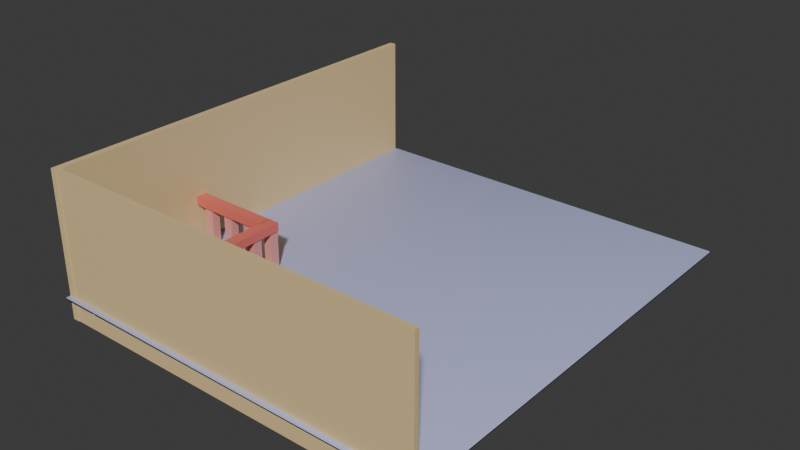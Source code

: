 # Source: Tavern.blend  (saved by Blender 4.2.66; exported with 4.5.12 LTS)
import bpy
from mathutils import Matrix  # noqa: F401  (used for matrix-valued properties, if any)

bpy.ops.wm.read_factory_settings(use_empty=True)
scene = bpy.context.scene
scene.name = 'Scene'

# ---- collections
col_collection = bpy.data.collections.new('Collection'); scene.collection.children.link(col_collection)

# ---- materials (node trees are filled in below, after node groups)
mat_material_001 = bpy.data.materials.new('Material.001')
mat_material_001.alpha_threshold = 0.0
mat_material_001.use_transparent_shadow = False
mat_material_001.roughness = 0.5
mat_material_001.line_color = (0.0, 0.0, 0.0, 1.0)
mat_material_011 = bpy.data.materials.new('Material.011')
mat_material_006 = bpy.data.materials.new('Material.006')
mat_material_009 = bpy.data.materials.new('Material.009')
mat_material_010 = bpy.data.materials.new('Material.010')

# ---- node groups
ng_smooth_by_angle_005 = bpy.data.node_groups.new('Smooth by Angle.005', 'GeometryNodeTree')
_s = ng_smooth_by_angle_005.interface.new_socket(name='Mesh', in_out='OUTPUT', socket_type='NodeSocketGeometry')
_s = ng_smooth_by_angle_005.interface.new_socket(name='Mesh', in_out='INPUT', socket_type='NodeSocketGeometry')
_s = ng_smooth_by_angle_005.interface.new_socket(name='Angle', in_out='INPUT', socket_type='NodeSocketFloat')
_s.subtype = 'ANGLE'
_s.default_value = 0.5236
_s.min_value = 0.0
_s.max_value = 3.142
_s.description = 'Maximum face angle for smooth edges'
_s = ng_smooth_by_angle_005.interface.new_socket(name='Ignore Sharpness', in_out='INPUT', socket_type='NodeSocketBool')
_s.force_non_field = True
ng_smooth_by_angle_005.description = 'Set the sharpness of mesh edges based on the angle between the neighboring faces'
ng_smooth_by_angle_005.is_modifier = True
_N = ng_smooth_by_angle_005.nodes; _L = ng_smooth_by_angle_005.links
n0 = _N.new('GeometryNodeSetShadeSmooth'); n0.name = 'Set Shade Smooth'; n0.location = (120, -80)
n0.domain = 'EDGE'
n1 = _N.new('GeometryNodeSetShadeSmooth'); n1.name = 'Set Shade Smooth.001'; n1.location = (300, -80)
n2 = _N.new('NodeGroupOutput'); n2.name = 'Group Output'; n2.location = (480, -80)
n3 = _N.new('GeometryNodeInputMeshEdgeAngle'); n3.name = 'Edge Angle'; n3.location = (-440, -240)
n4 = _N.new('NodeGroupInput'); n4.name = 'Group Input'; n4.location = (-80, -80)
n5 = _N.new('GeometryNodeInputEdgeSmooth'); n5.name = 'Is Edge Smooth'; n5.location = (-260, -120)
n6 = _N.new('GeometryNodeInputShadeSmooth'); n6.name = 'Is Shade Smooth'; n6.location = (-440, -397)
n7 = _N.new('FunctionNodeCompare'); n7.name = 'Compare'; n7.location = (-260, -260)
n7.operation = 'LESS_EQUAL'
n7.inputs[6].default_value = (0.0, 0.0, 0.0, 0.0)
n7.inputs[7].default_value = (0.0, 0.0, 0.0, 0.0)
n8 = _N.new('FunctionNodeBooleanMath'); n8.name = 'Boolean Math.001'; n8.location = (-80, -260)
n9 = _N.new('NodeGroupInput'); n9.name = 'Group Input.001'; n9.location = (-440, -329)
n10 = _N.new('NodeGroupInput'); n10.name = 'Group Input.002'; n10.location = (-259, -189)
n11 = _N.new('FunctionNodeBooleanMath'); n11.name = 'Boolean Math'; n11.location = (-80, -149)
n11.operation = 'OR'
n12 = _N.new('FunctionNodeBooleanMath'); n12.name = 'Boolean Math.002'; n12.location = (-260, -380)
n12.operation = 'OR'
n13 = _N.new('NodeGroupInput'); n13.name = 'Group Input.003'; n13.location = (-440, -460)
_L.new(n3.outputs[0], n7.inputs[0])
_L.new(n1.outputs[0], n2.inputs[0])
_L.new(n9.outputs[1], n7.inputs[1])
_L.new(n7.outputs[0], n8.inputs[0])
_L.new(n4.outputs[0], n0.inputs[0])
_L.new(n0.outputs[0], n1.inputs[0])
_L.new(n8.outputs[0], n0.inputs[2])
_L.new(n10.outputs[2], n11.inputs[1])
_L.new(n5.outputs[0], n11.inputs[0])
_L.new(n11.outputs[0], n0.inputs[1])
_L.new(n13.outputs[2], n12.inputs[1])
_L.new(n6.outputs[0], n12.inputs[0])
_L.new(n12.outputs[0], n8.inputs[1])
n2.is_active_output = True

# ---- material node trees
mat_material_001.use_nodes = True; mat_material_001.node_tree.nodes.clear()
_N = mat_material_001.node_tree.nodes; _L = mat_material_001.node_tree.links
n0 = _N.new('ShaderNodeOutputMaterial'); n0.name = 'Material Output'; n0.location = (300, 300)
n1 = _N.new('ShaderNodeBsdfPrincipled'); n1.name = 'Principled BSDF'; n1.location = (10, 300)
n1.inputs[0].default_value = (0.4906, 0.5155, 0.8, 1.0)
n1.inputs[3].default_value = 1.45
_L.new(n1.outputs[0], n0.inputs[0])
n0.is_active_output = True
mat_material_011.use_nodes = True; mat_material_011.node_tree.nodes.clear()
_N = mat_material_011.node_tree.nodes; _L = mat_material_011.node_tree.links
n0 = _N.new('ShaderNodeBsdfPrincipled'); n0.name = 'Principled BSDF'; n0.location = (10, 300)
n0.inputs[0].default_value = (0.5709, 0.566, 0.8, 1.0)
n1 = _N.new('ShaderNodeOutputMaterial'); n1.name = 'Material Output'; n1.location = (300, 300)
_L.new(n0.outputs[0], n1.inputs[0])
n1.is_active_output = True
mat_material_006.use_nodes = True; mat_material_006.node_tree.nodes.clear()
_N = mat_material_006.node_tree.nodes; _L = mat_material_006.node_tree.links
n0 = _N.new('ShaderNodeBsdfPrincipled'); n0.name = 'Principled BSDF'; n0.location = (10, 300)
n0.inputs[0].default_value = (0.8003, 0.6007, 0.3009, 1.0)
n1 = _N.new('ShaderNodeOutputMaterial'); n1.name = 'Material Output'; n1.location = (300, 300)
_L.new(n0.outputs[0], n1.inputs[0])
n1.is_active_output = True
mat_material_009.use_nodes = True; mat_material_009.node_tree.nodes.clear()
_N = mat_material_009.node_tree.nodes; _L = mat_material_009.node_tree.links
n0 = _N.new('ShaderNodeBsdfPrincipled'); n0.name = 'Principled BSDF'; n0.location = (10, 300)
n0.inputs[0].default_value = (0.8003, 0.3366, 0.3021, 1.0)
n1 = _N.new('ShaderNodeOutputMaterial'); n1.name = 'Material Output'; n1.location = (300, 300)
_L.new(n0.outputs[0], n1.inputs[0])
n1.is_active_output = True
mat_material_010.use_nodes = True; mat_material_010.node_tree.nodes.clear()
_N = mat_material_010.node_tree.nodes; _L = mat_material_010.node_tree.links
n0 = _N.new('ShaderNodeBsdfPrincipled'); n0.name = 'Principled BSDF'; n0.location = (10, 300)
n0.inputs[0].default_value = (0.8003, 0.1693, 0.1322, 1.0)
n1 = _N.new('ShaderNodeOutputMaterial'); n1.name = 'Material Output'; n1.location = (300, 300)
_L.new(n0.outputs[0], n1.inputs[0])
n1.is_active_output = True

# ---- world
world_world = bpy.data.worlds.new('World'); scene.world = world_world
world_world.use_nodes = True; world_world.node_tree.nodes.clear()
_N = world_world.node_tree.nodes; _L = world_world.node_tree.links
n0 = _N.new('ShaderNodeOutputWorld'); n0.name = 'World Output'; n0.location = (300, 300)
n1 = _N.new('ShaderNodeBackground'); n1.name = 'Background'; n1.location = (10, 300)
n1.inputs[0].default_value = (0.05088, 0.05088, 0.05088, 1.0)
_L.new(n1.outputs[0], n0.inputs[0])
n0.is_active_output = True
world_world.color = (0.05088, 0.05088, 0.05088)
world_world.sun_shadow_jitter_overblur = 0.0

# ---- meshes
me_cube_001 = bpy.data.meshes.new('Cube.001')
me_cube_001.from_pydata([(1.0, 1.0, 1.0), (1.0, 1.0, -1.0), (1.0, -1.0, 1.0), (1.0, -1.0, -1.0), (-1.0, 1.0, 1.0), (-1.0, 1.0, -1.0), (-1.0, -1.0, 1.0), (-1.0, -1.0, -1.0), (6.639, 4.665, 1.289), (6.639, 4.665, 1.029), (6.639, -1.12, 1.289), (6.639, -1.12, 1.029), (-1.13, 4.665, 1.289), (-1.13, 4.665, 1.029), (-1.13, -1.12, 1.289), (-1.13, -1.12, 1.029)], [], [(0, 4, 6, 2), (3, 2, 6, 7), (7, 6, 4, 5), (5, 1, 3, 7), (1, 0, 2, 3), (5, 4, 0, 1), (8, 12, 14, 10), (11, 10, 14, 15), (15, 14, 12, 13), (13, 9, 11, 15), (9, 8, 10, 11), (13, 12, 8, 9)])
me_cube_001.polygons.foreach_set('use_smooth', [True] * 12)
_uv = me_cube_001.uv_layers.new(name='UVMap')
_uv.uv.foreach_set('vector', [0.625, 0.5, 0.875, 0.5, 0.875, 0.75, 0.625, 0.75, 0.375, 0.75, 0.625, 0.75, 0.625, 1.0, 0.375, 1.0, 0.375, 0.0, 0.625, 0.0, 0.625, 0.25, 0.375, 0.25, 0.125, 0.5, 0.375, 0.5, 0.375, 0.75, 0.125, 0.75, 0.375, 0.5, 0.625, 0.5, 0.625, 0.75, 0.375, 0.75, 0.375, 0.25, 0.625, 0.25, 0.625, 0.5, 0.375, 0.5, 0.625, 0.5, 0.875, 0.5, 0.875, 0.75, 0.625, 0.75, 0.375, 0.75, 0.625, 0.75, 0.625, 1.0, 0.375, 1.0, 0.375, 0.0, 0.625, 0.0, 0.625, 0.25, 0.375, 0.25, 0.125, 0.5, 0.375, 0.5, 0.375, 0.75, 0.125, 0.75, 0.375, 0.5, 0.625, 0.5, 0.625, 0.75, 0.375, 0.75, 0.375, 0.25, 0.625, 0.25, 0.625, 0.5, 0.375, 0.5])
me_cube_001.materials.append(mat_material_001)
me_cube_001.use_mirror_vertex_groups = False
me_cube_001.update()
me_cube_005 = bpy.data.meshes.new('Cube.005')
me_cube_005.from_pydata([(1.0, 1.0, 1.0), (1.0, 1.0, -1.0), (1.0, -1.0, 1.0), (1.0, -1.0, -1.0), (-1.0, 1.0, 1.0), (-1.0, 1.0, -1.0), (-1.0, -1.0, 1.0), (-1.0, -1.0, -1.0), (1.005, -5.022, 1.011), (1.005, -5.022, -7.942), (1.005, -13.04, 1.011), (1.005, -13.04, -7.942), (-0.9948, -5.022, 1.011), (-0.9948, -5.022, -7.942), (-0.9948, -13.04, 1.011), (-0.9948, -13.04, -7.942), (1.0, -3.038, 1.046), (1.0, -3.038, -5.446), (1.0, -5.038, 1.046), (1.0, -5.038, -5.446), (-1.0, -3.038, 1.046), (-1.0, -3.038, -5.446), (-1.0, -5.038, 1.046), (-1.0, -5.038, -5.446), (1.0, -1.004, 1.007), (1.0, -1.004, -2.859), (1.0, -3.004, 1.007), (1.0, -3.004, -2.859), (-1.0, -1.004, 1.007), (-1.0, -1.004, -2.859), (-1.0, -3.004, 1.007), (-1.0, -3.004, -2.859)], [], [(0, 4, 6, 2), (3, 2, 6, 7), (7, 6, 4, 5), (5, 1, 3, 7), (1, 0, 2, 3), (5, 4, 0, 1), (8, 12, 14, 10), (11, 10, 14, 15), (15, 14, 12, 13), (13, 9, 11, 15), (9, 8, 10, 11), (13, 12, 8, 9), (16, 20, 22, 18), (19, 18, 22, 23), (23, 22, 20, 21), (21, 17, 19, 23), (17, 16, 18, 19), (21, 20, 16, 17), (24, 28, 30, 26), (27, 26, 30, 31), (31, 30, 28, 29), (29, 25, 27, 31), (25, 24, 26, 27), (29, 28, 24, 25)])
me_cube_005.polygons.foreach_set('use_smooth', [True] * 24)
_uv = me_cube_005.uv_layers.new(name='UVMap')
_uv.uv.foreach_set('vector', [0.625, 0.5, 0.875, 0.5, 0.875, 0.75, 0.625, 0.75, 0.375, 0.75, 0.625, 0.75, 0.625, 1.0, 0.375, 1.0, 0.375, 0.0, 0.625, 0.0, 0.625, 0.25, 0.375, 0.25, 0.125, 0.5, 0.375, 0.5, 0.375, 0.75, 0.125, 0.75, 0.375, 0.5, 0.625, 0.5, 0.625, 0.75, 0.375, 0.75, 0.375, 0.25, 0.625, 0.25, 0.625, 0.5, 0.375, 0.5, 0.625, 0.5, 0.875, 0.5, 0.875, 0.75, 0.625, 0.75, 0.375, 0.75, 0.625, 0.75, 0.625, 1.0, 0.375, 1.0, 0.375, 0.0, 0.625, 0.0, 0.625, 0.25, 0.375, 0.25, 0.125, 0.5, 0.375, 0.5, 0.375, 0.75, 0.125, 0.75, 0.375, 0.5, 0.625, 0.5, 0.625, 0.75, 0.375, 0.75, 0.375, 0.25, 0.625, 0.25, 0.625, 0.5, 0.375, 0.5, 0.625, 0.5, 0.875, 0.5, 0.875, 0.75, 0.625, 0.75, 0.375, 0.75, 0.625, 0.75, 0.625, 1.0, 0.375, 1.0, 0.375, 0.0, 0.625, 0.0, 0.625, 0.25, 0.375, 0.25, 0.125, 0.5, 0.375, 0.5, 0.375, 0.75, 0.125, 0.75, 0.375, 0.5, 0.625, 0.5, 0.625, 0.75, 0.375, 0.75, 0.375, 0.25, 0.625, 0.25, 0.625, 0.5, 0.375, 0.5, 0.625, 0.5, 0.875, 0.5, 0.875, 0.75, 0.625, 0.75, 0.375, 0.75, 0.625, 0.75, 0.625, 1.0, 0.375, 1.0, 0.375, 0.0, 0.625, 0.0, 0.625, 0.25, 0.375, 0.25, 0.125, 0.5, 0.375, 0.5, 0.375, 0.75, 0.125, 0.75, 0.375, 0.5, 0.625, 0.5, 0.625, 0.75, 0.375, 0.75, 0.375, 0.25, 0.625, 0.25, 0.625, 0.5, 0.375, 0.5])
me_cube_005.materials.append(mat_material_011)
me_cube_005.use_mirror_vertex_groups = False
me_cube_005.update()
me_cube_006 = bpy.data.meshes.new('Cube.006')
me_cube_006.from_pydata([(-0.1655, -10.86, -3.654), (-0.1655, -10.86, 3.654), (-0.1655, 10.86, -3.654), (-0.1655, 10.86, 3.654), (0.1655, -10.86, -3.654), (0.1655, -10.86, 3.654), (0.1655, 10.86, -3.654), (0.1655, 10.86, 3.654), (-19.17, 10.59, -3.654), (-19.17, 10.59, 3.629), (-19.17, 10.82, -3.654), (-19.17, 10.82, 3.629), (-0.1767, 10.59, -3.654), (-0.1767, 10.59, 3.629), (-0.1767, 10.82, -3.654), (-0.1767, 10.82, 3.629)], [], [(0, 1, 3, 2), (2, 3, 7, 6), (6, 7, 5, 4), (4, 5, 1, 0), (2, 6, 4, 0), (7, 3, 1, 5), (8, 9, 11, 10), (10, 11, 15, 14), (14, 15, 13, 12), (12, 13, 9, 8), (10, 14, 12, 8), (15, 11, 9, 13)])
_uv = me_cube_006.uv_layers.new(name='UVMap')
_uv.uv.foreach_set('vector', [0.375, 0.0, 0.625, 0.0, 0.625, 0.25, 0.375, 0.25, 0.375, 0.25, 0.625, 0.25, 0.625, 0.5, 0.375, 0.5, 0.375, 0.5, 0.625, 0.5, 0.625, 0.75, 0.375, 0.75, 0.375, 0.75, 0.625, 0.75, 0.625, 1.0, 0.375, 1.0, 0.125, 0.5, 0.375, 0.5, 0.375, 0.75, 0.125, 0.75, 0.625, 0.5, 0.875, 0.5, 0.875, 0.75, 0.625, 0.75, 0.375, 0.0, 0.625, 0.0, 0.625, 0.25, 0.375, 0.25, 0.375, 0.25, 0.625, 0.25, 0.625, 0.5, 0.375, 0.5, 0.375, 0.5, 0.625, 0.5, 0.625, 0.75, 0.375, 0.75, 0.375, 0.75, 0.625, 0.75, 0.625, 1.0, 0.375, 1.0, 0.125, 0.5, 0.375, 0.5, 0.375, 0.75, 0.125, 0.75, 0.625, 0.5, 0.875, 0.5, 0.875, 0.75, 0.625, 0.75])
me_cube_006.materials.append(mat_material_006)
me_cube_006.update()
me_cube_008 = bpy.data.meshes.new('Cube.008')
me_cube_008.from_pydata([(-0.2331, -0.2121, -0.9767), (-0.2331, -0.2121, 0.9767), (-0.2331, 0.2121, -0.9767), (-0.2331, 0.2121, 0.9767), (0.2331, -0.2121, -0.9767), (0.2331, -0.2121, 0.9767), (0.2331, 0.2121, -0.9767), (0.2331, 0.2121, 0.9767), (1.101, -0.2121, -0.9767), (1.101, -0.2121, 0.9767), (1.101, 0.2121, -0.9767), (1.101, 0.2121, 0.9767), (1.567, -0.2121, -0.9767), (1.567, -0.2121, 0.9767), (1.567, 0.2121, -0.9767), (1.567, 0.2121, 0.9767), (2.398, -0.2121, -0.9767), (2.398, -0.2121, 0.9767), (2.398, 0.2121, -0.9767), (2.398, 0.2121, 0.9767), (2.865, -0.2121, -0.9767), (2.865, -0.2121, 0.9767), (2.865, 0.2121, -0.9767), (2.865, 0.2121, 0.9767), (3.694, -0.2121, -0.9767), (3.694, -0.2121, 0.9767), (3.694, 0.2121, -0.9767), (3.694, 0.2121, 0.9767), (4.16, -0.2121, -0.9767), (4.16, -0.2121, 0.9767), (4.16, 0.2121, -0.9767), (4.16, 0.2121, 0.9767), (-0.2331, 0.8018, -0.9767), (-0.2331, 0.8018, 0.9767), (-0.2331, 1.226, -0.9767), (-0.2331, 1.226, 0.9767), (0.2331, 0.8018, -0.9767), (0.2331, 0.8018, 0.9767), (0.2331, 1.226, -0.9767), (0.2331, 1.226, 0.9767), (-0.2331, 1.859, -0.9767), (-0.2331, 1.859, 0.9767), (-0.2331, 2.283, -0.9767), (-0.2331, 2.283, 0.9767), (0.2331, 1.859, -0.9767), (0.2331, 1.859, 0.9767), (0.2331, 2.283, -0.9767), (0.2331, 2.283, 0.9767), (-0.2331, 2.91, -0.9767), (-0.2331, 2.91, 0.9767), (-0.2331, 3.334, -0.9767), (-0.2331, 3.334, 0.9767), (0.2331, 2.91, -0.9767), (0.2331, 2.91, 0.9767), (0.2331, 3.334, -0.9767), (0.2331, 3.334, 0.9767), (-0.233, 3.967, -0.9767), (-0.233, 3.967, 0.9767), (-0.233, 4.392, -0.9767), (-0.233, 4.392, 0.9767), (0.2331, 3.967, -0.9767), (0.2331, 3.967, 0.9767), (0.2331, 4.392, -0.9767), (0.2331, 4.392, 0.9767)], [], [(0, 1, 3, 2), (2, 3, 7, 6), (6, 7, 5, 4), (4, 5, 1, 0), (2, 6, 4, 0), (7, 3, 1, 5), (8, 9, 11, 10), (10, 11, 15, 14), (14, 15, 13, 12), (12, 13, 9, 8), (10, 14, 12, 8), (15, 11, 9, 13), (16, 17, 19, 18), (18, 19, 23, 22), (22, 23, 21, 20), (20, 21, 17, 16), (18, 22, 20, 16), (23, 19, 17, 21), (24, 25, 27, 26), (26, 27, 31, 30), (30, 31, 29, 28), (28, 29, 25, 24), (26, 30, 28, 24), (31, 27, 25, 29), (32, 33, 35, 34), (34, 35, 39, 38), (38, 39, 37, 36), (36, 37, 33, 32), (34, 38, 36, 32), (39, 35, 33, 37), (40, 41, 43, 42), (42, 43, 47, 46), (46, 47, 45, 44), (44, 45, 41, 40), (42, 46, 44, 40), (47, 43, 41, 45), (48, 49, 51, 50), (50, 51, 55, 54), (54, 55, 53, 52), (52, 53, 49, 48), (50, 54, 52, 48), (55, 51, 49, 53), (56, 57, 59, 58), (58, 59, 63, 62), (62, 63, 61, 60), (60, 61, 57, 56), (58, 62, 60, 56), (63, 59, 57, 61)])
_uv = me_cube_008.uv_layers.new(name='UVMap')
_uv.uv.foreach_set('vector', [0.375, 0.0, 0.625, 0.0, 0.625, 0.25, 0.375, 0.25, 0.375, 0.25, 0.625, 0.25, 0.625, 0.5, 0.375, 0.5, 0.375, 0.5, 0.625, 0.5, 0.625, 0.75, 0.375, 0.75, 0.375, 0.75, 0.625, 0.75, 0.625, 1.0, 0.375, 1.0, 0.125, 0.5, 0.375, 0.5, 0.375, 0.75, 0.125, 0.75, 0.625, 0.5, 0.875, 0.5, 0.875, 0.75, 0.625, 0.75, 0.375, 0.0, 0.625, 0.0, 0.625, 0.25, 0.375, 0.25, 0.375, 0.25, 0.625, 0.25, 0.625, 0.5, 0.375, 0.5, 0.375, 0.5, 0.625, 0.5, 0.625, 0.75, 0.375, 0.75, 0.375, 0.75, 0.625, 0.75, 0.625, 1.0, 0.375, 1.0, 0.125, 0.5, 0.375, 0.5, 0.375, 0.75, 0.125, 0.75, 0.625, 0.5, 0.875, 0.5, 0.875, 0.75, 0.625, 0.75, 0.375, 0.0, 0.625, 0.0, 0.625, 0.25, 0.375, 0.25, 0.375, 0.25, 0.625, 0.25, 0.625, 0.5, 0.375, 0.5, 0.375, 0.5, 0.625, 0.5, 0.625, 0.75, 0.375, 0.75, 0.375, 0.75, 0.625, 0.75, 0.625, 1.0, 0.375, 1.0, 0.125, 0.5, 0.375, 0.5, 0.375, 0.75, 0.125, 0.75, 0.625, 0.5, 0.875, 0.5, 0.875, 0.75, 0.625, 0.75, 0.375, 0.0, 0.625, 0.0, 0.625, 0.25, 0.375, 0.25, 0.375, 0.25, 0.625, 0.25, 0.625, 0.5, 0.375, 0.5, 0.375, 0.5, 0.625, 0.5, 0.625, 0.75, 0.375, 0.75, 0.375, 0.75, 0.625, 0.75, 0.625, 1.0, 0.375, 1.0, 0.125, 0.5, 0.375, 0.5, 0.375, 0.75, 0.125, 0.75, 0.625, 0.5, 0.875, 0.5, 0.875, 0.75, 0.625, 0.75, 0.375, 0.0, 0.625, 0.0, 0.625, 0.25, 0.375, 0.25, 0.375, 0.25, 0.625, 0.25, 0.625, 0.5, 0.375, 0.5, 0.375, 0.5, 0.625, 0.5, 0.625, 0.75, 0.375, 0.75, 0.375, 0.75, 0.625, 0.75, 0.625, 1.0, 0.375, 1.0, 0.125, 0.5, 0.375, 0.5, 0.375, 0.75, 0.125, 0.75, 0.625, 0.5, 0.875, 0.5, 0.875, 0.75, 0.625, 0.75, 0.375, 0.0, 0.625, 0.0, 0.625, 0.25, 0.375, 0.25, 0.375, 0.25, 0.625, 0.25, 0.625, 0.5, 0.375, 0.5, 0.375, 0.5, 0.625, 0.5, 0.625, 0.75, 0.375, 0.75, 0.375, 0.75, 0.625, 0.75, 0.625, 1.0, 0.375, 1.0, 0.125, 0.5, 0.375, 0.5, 0.375, 0.75, 0.125, 0.75, 0.625, 0.5, 0.875, 0.5, 0.875, 0.75, 0.625, 0.75, 0.375, 0.0, 0.625, 0.0, 0.625, 0.25, 0.375, 0.25, 0.375, 0.25, 0.625, 0.25, 0.625, 0.5, 0.375, 0.5, 0.375, 0.5, 0.625, 0.5, 0.625, 0.75, 0.375, 0.75, 0.375, 0.75, 0.625, 0.75, 0.625, 1.0, 0.375, 1.0, 0.125, 0.5, 0.375, 0.5, 0.375, 0.75, 0.125, 0.75, 0.625, 0.5, 0.875, 0.5, 0.875, 0.75, 0.625, 0.75, 0.375, 0.0, 0.625, 0.0, 0.625, 0.25, 0.375, 0.25, 0.375, 0.25, 0.625, 0.25, 0.625, 0.5, 0.375, 0.5, 0.375, 0.5, 0.625, 0.5, 0.625, 0.75, 0.375, 0.75, 0.375, 0.75, 0.625, 0.75, 0.625, 1.0, 0.375, 1.0, 0.125, 0.5, 0.375, 0.5, 0.375, 0.75, 0.125, 0.75, 0.625, 0.5, 0.875, 0.5, 0.875, 0.75, 0.625, 0.75])
me_cube_008.materials.append(mat_material_009)
me_cube_008.update()
me_cube_016 = bpy.data.meshes.new('Cube.016')
me_cube_016.from_pydata([(-0.1945, -2.199, -0.2106), (-0.1945, -2.199, 0.2106), (-0.1945, 2.199, -0.2106), (-0.1945, 2.199, 0.2106), (0.1945, -2.199, -0.2106), (0.1945, -2.199, 0.2106), (0.1945, 2.199, -0.2106), (0.1945, 2.199, 0.2106), (-0.1973, 2.75, -0.2106), (-0.1973, 2.75, 0.2106), (3.048, 2.75, -0.2106), (3.048, 2.75, 0.2106), (-0.1973, 2.171, -0.2106), (-0.1973, 2.171, 0.2106), (3.048, 2.171, -0.2106), (3.048, 2.171, 0.2106)], [], [(0, 1, 3, 2), (2, 3, 7, 6), (6, 7, 5, 4), (4, 5, 1, 0), (2, 6, 4, 0), (7, 3, 1, 5), (8, 9, 11, 10), (10, 11, 15, 14), (14, 15, 13, 12), (12, 13, 9, 8), (10, 14, 12, 8), (15, 11, 9, 13)])
_uv = me_cube_016.uv_layers.new(name='UVMap')
_uv.uv.foreach_set('vector', [0.375, 0.0, 0.625, 0.0, 0.625, 0.25, 0.375, 0.25, 0.375, 0.25, 0.625, 0.25, 0.625, 0.5, 0.375, 0.5, 0.375, 0.5, 0.625, 0.5, 0.625, 0.75, 0.375, 0.75, 0.375, 0.75, 0.625, 0.75, 0.625, 1.0, 0.375, 1.0, 0.125, 0.5, 0.375, 0.5, 0.375, 0.75, 0.125, 0.75, 0.625, 0.5, 0.875, 0.5, 0.875, 0.75, 0.625, 0.75, 0.375, 0.0, 0.625, 0.0, 0.625, 0.25, 0.375, 0.25, 0.375, 0.25, 0.625, 0.25, 0.625, 0.5, 0.375, 0.5, 0.375, 0.5, 0.625, 0.5, 0.625, 0.75, 0.375, 0.75, 0.375, 0.75, 0.625, 0.75, 0.625, 1.0, 0.375, 1.0, 0.125, 0.5, 0.375, 0.5, 0.375, 0.75, 0.125, 0.75, 0.625, 0.5, 0.875, 0.5, 0.875, 0.75, 0.625, 0.75])
me_cube_016.materials.append(mat_material_010)
me_cube_016.update()

# ---- objects
ob_floor = bpy.data.objects.new('Floor', me_cube_001)
ob_steps = bpy.data.objects.new('Steps', me_cube_005)
ob_walls = bpy.data.objects.new('Walls', me_cube_006)
ob_banisters = bpy.data.objects.new('Banisters', me_cube_008)
ob_railing = bpy.data.objects.new('Railing', me_cube_016)

# ---- transforms, parenting, visibility, modifiers, constraints
ob_floor.location = (-6.928, -6.731, 0.5361)
ob_floor.scale = (2.537, 3.788, 0.5292)
ob_floor.lock_rotations_4d = False
ob_floor.empty_display_type = 'ARROWS'
ob_floor.lineart.crease_threshold = 0.0
ob_steps.location = (-3.055, -6.351, 0.1954)
ob_steps.scale = (1.347, 0.3192, -0.1045)
ob_steps.lock_rotations_4d = False
ob_steps.empty_display_type = 'ARROWS'
ob_steps.lineart.crease_threshold = 0.0
_m = ob_steps.modifiers.new('Smooth by Angle', 'NODES')
_m.node_group = ng_smooth_by_angle_005
_m.use_pin_to_last = True
_m.show_group_selector = False
ob_walls.location = (-9.548, 0.0508, 3.723)
ob_walls.rotation_euler = (0.0, -0.0, 3.142)
ob_banisters.location = (-4.803, -3.308, 2.119)
ob_banisters.rotation_euler = (0.0, -0.0, 3.142)
ob_railing.location = (-7.215, -3.362, 3.307)
ob_railing.rotation_euler = (0.0, -0.0, -1.571)
ob_railing.scale = (1.464, 0.9836, 1.0)

# ---- collection membership
col_collection.objects.link(ob_floor)
col_collection.objects.link(ob_steps)
col_collection.objects.link(ob_walls)
col_collection.objects.link(ob_banisters)
col_collection.objects.link(ob_railing)

# ---- scene / render settings (as saved in the file)
scene.frame_start = 1; scene.frame_end = 250; scene.frame_set(0)
scene.render.engine = 'BLENDER_EEVEE_NEXT'
bpy.context.view_layer.update()

# ---- added for rendering (the .blend has no active camera and no usable light): camera, sun
cam_auto = bpy.data.cameras.new('AutoCamera')
cam_auto.lens = 50.0
cam_auto.sensor_width = 36.0
cam_auto.clip_end = 1000.0
ob_auto_camera = bpy.data.objects.new('AutoCamera', cam_auto)
scene.collection.objects.link(ob_auto_camera)
ob_auto_camera.location = (28.1709, -33.7505, 26.1813)
ob_auto_camera.rotation_euler = (1.09748, -7.21219e-08, 0.694738)
scene.camera = ob_auto_camera
light_auto_sun = bpy.data.lights.new('AutoSun', 'SUN')
light_auto_sun.energy = 3.0
light_auto_sun.angle = 0.0523599
ob_auto_sun = bpy.data.objects.new('AutoSun', light_auto_sun)
scene.collection.objects.link(ob_auto_sun)
ob_auto_sun.rotation_euler = (0.872665, 0.174533, 0.523599)
bpy.context.view_layer.update()
